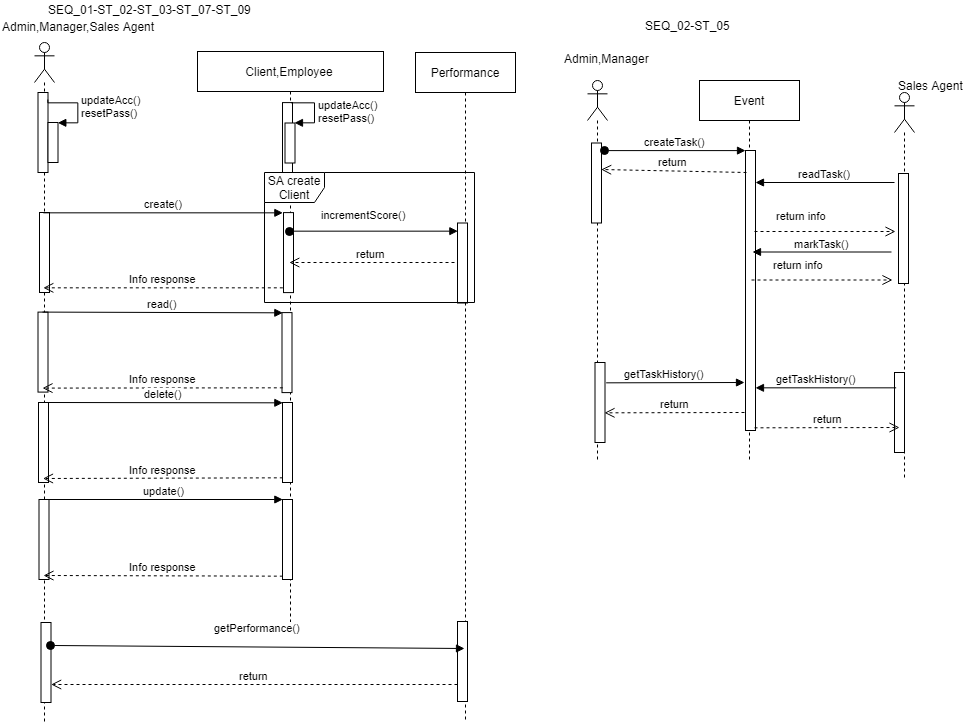

The diagram above was exported from draw.io. Its source (the exported page's mxGraphModel, read from the mxfile embedded in the PNG):
<mxGraphModel dx="4207" dy="1833" grid="1" gridSize="10" guides="1" tooltips="1" connect="1" arrows="1" fold="1" page="1" pageScale="1" pageWidth="850" pageHeight="1100" math="0" shadow="0">
  <root>
    <mxCell id="0" />
    <mxCell id="1" parent="0" />
    <mxCell id="2" value="" style="shape=umlLifeline;participant=umlActor;perimeter=lifelinePerimeter;whiteSpace=wrap;html=1;container=1;collapsible=0;recursiveResize=0;verticalAlign=top;spacingTop=36;labelBackgroundColor=#ffffff;outlineConnect=0;" vertex="1" parent="1">
      <mxGeometry x="18" y="7145" width="20" height="680" as="geometry" />
    </mxCell>
    <mxCell id="3" value="" style="html=1;points=[];perimeter=orthogonalPerimeter;" vertex="1" parent="2">
      <mxGeometry x="3.5" y="50" width="10" height="80" as="geometry" />
    </mxCell>
    <mxCell id="4" value="" style="html=1;points=[];perimeter=orthogonalPerimeter;" vertex="1" parent="2">
      <mxGeometry x="5" y="170" width="10" height="80" as="geometry" />
    </mxCell>
    <mxCell id="5" value="" style="html=1;points=[];perimeter=orthogonalPerimeter;" vertex="1" parent="2">
      <mxGeometry x="6.5" y="580" width="10" height="80" as="geometry" />
    </mxCell>
    <mxCell id="6" value="" style="html=1;points=[];perimeter=orthogonalPerimeter;" vertex="1" parent="1">
      <mxGeometry x="31.5" y="7225" width="10" height="40" as="geometry" />
    </mxCell>
    <mxCell id="7" value="updateAcc()&lt;br&gt;resetPass()&lt;br&gt;" style="edgeStyle=orthogonalEdgeStyle;html=1;align=left;spacingLeft=2;endArrow=block;rounded=0;entryX=1;entryY=0;exitX=0.97;exitY=0.09;exitDx=0;exitDy=0;exitPerimeter=0;" edge="1" source="3" target="6" parent="1">
      <mxGeometry relative="1" as="geometry">
        <mxPoint x="36.5" y="7205" as="sourcePoint" />
        <Array as="points">
          <mxPoint x="31" y="7205" />
          <mxPoint x="62" y="7205" />
          <mxPoint x="62" y="7225" />
        </Array>
      </mxGeometry>
    </mxCell>
    <mxCell id="8" value="Client,Employee" style="shape=umlLifeline;perimeter=lifelinePerimeter;whiteSpace=wrap;html=1;container=1;collapsible=0;recursiveResize=0;outlineConnect=0;" vertex="1" parent="1">
      <mxGeometry x="181" y="7154" width="186" height="571" as="geometry" />
    </mxCell>
    <mxCell id="9" value="" style="html=1;points=[];perimeter=orthogonalPerimeter;" vertex="1" parent="8">
      <mxGeometry x="86" y="161.099609375" width="10" height="80" as="geometry" />
    </mxCell>
    <mxCell id="10" value="" style="html=1;points=[];perimeter=orthogonalPerimeter;" vertex="1" parent="8">
      <mxGeometry x="-159.5" y="260.599609375" width="10" height="80" as="geometry" />
    </mxCell>
    <mxCell id="11" value="" style="html=1;points=[];perimeter=orthogonalPerimeter;" vertex="1" parent="8">
      <mxGeometry x="84.5" y="261.099609375" width="10" height="80" as="geometry" />
    </mxCell>
    <mxCell id="12" value="read()" style="html=1;verticalAlign=bottom;endArrow=block;entryX=0;entryY=0;" edge="1" parent="8" target="11">
      <mxGeometry relative="1" as="geometry">
        <mxPoint x="-155" y="260.599609375" as="sourcePoint" />
      </mxGeometry>
    </mxCell>
    <mxCell id="13" value="Info response" style="html=1;verticalAlign=bottom;endArrow=open;dashed=1;endSize=8;exitX=0;exitY=0.95;" edge="1" parent="8" source="11">
      <mxGeometry relative="1" as="geometry">
        <mxPoint x="-155" y="336.599609375" as="targetPoint" />
      </mxGeometry>
    </mxCell>
    <mxCell id="14" value="" style="html=1;points=[];perimeter=orthogonalPerimeter;" vertex="1" parent="8">
      <mxGeometry x="-159" y="351" width="10" height="80" as="geometry" />
    </mxCell>
    <mxCell id="15" value="" style="html=1;points=[];perimeter=orthogonalPerimeter;" vertex="1" parent="8">
      <mxGeometry x="85" y="351" width="10" height="80" as="geometry" />
    </mxCell>
    <mxCell id="16" value="delete()" style="html=1;verticalAlign=bottom;endArrow=block;entryX=0;entryY=0;" edge="1" parent="8" target="15">
      <mxGeometry relative="1" as="geometry">
        <mxPoint x="-154.5" y="351" as="sourcePoint" />
      </mxGeometry>
    </mxCell>
    <mxCell id="17" value="Info response" style="html=1;verticalAlign=bottom;endArrow=open;dashed=1;endSize=8;exitX=0;exitY=0.95;" edge="1" parent="8" source="15">
      <mxGeometry relative="1" as="geometry">
        <mxPoint x="-154.5" y="427" as="targetPoint" />
      </mxGeometry>
    </mxCell>
    <mxCell id="18" value="" style="html=1;points=[];perimeter=orthogonalPerimeter;" vertex="1" parent="8">
      <mxGeometry x="-158.5" y="448" width="10" height="80" as="geometry" />
    </mxCell>
    <mxCell id="19" value="" style="html=1;points=[];perimeter=orthogonalPerimeter;" vertex="1" parent="8">
      <mxGeometry x="85" y="448" width="10" height="80" as="geometry" />
    </mxCell>
    <mxCell id="20" value="update()" style="html=1;verticalAlign=bottom;endArrow=block;entryX=0;entryY=0;" edge="1" parent="8" target="19">
      <mxGeometry relative="1" as="geometry">
        <mxPoint x="-154" y="448" as="sourcePoint" />
      </mxGeometry>
    </mxCell>
    <mxCell id="21" value="Info response" style="html=1;verticalAlign=bottom;endArrow=open;dashed=1;endSize=8;exitX=0;exitY=0.95;" edge="1" parent="8" source="19">
      <mxGeometry relative="1" as="geometry">
        <mxPoint x="-154" y="524" as="targetPoint" />
      </mxGeometry>
    </mxCell>
    <mxCell id="22" value="" style="html=1;points=[];perimeter=orthogonalPerimeter;" vertex="1" parent="8">
      <mxGeometry x="85" y="51.099609375" width="10" height="80" as="geometry" />
    </mxCell>
    <mxCell id="23" value="" style="html=1;points=[];perimeter=orthogonalPerimeter;" vertex="1" parent="8">
      <mxGeometry x="87.5" y="71.5" width="10" height="40" as="geometry" />
    </mxCell>
    <mxCell id="24" value="updateAcc()&lt;br&gt;resetPass()&lt;br&gt;" style="edgeStyle=orthogonalEdgeStyle;html=1;align=left;spacingLeft=2;endArrow=block;rounded=0;entryX=1;entryY=0;" edge="1" parent="8" target="23">
      <mxGeometry relative="1" as="geometry">
        <mxPoint x="93" y="51.5" as="sourcePoint" />
        <Array as="points">
          <mxPoint x="117.5" y="51.5" />
        </Array>
      </mxGeometry>
    </mxCell>
    <mxCell id="25" value="Admin,Manager,Sales Agent&amp;nbsp;&amp;nbsp;" style="text;html=1;resizable=0;points=[];autosize=1;align=left;verticalAlign=top;spacingTop=-4;" vertex="1" parent="1">
      <mxGeometry x="-16" y="7120" width="170" height="20" as="geometry" />
    </mxCell>
    <mxCell id="26" value="create()" style="html=1;verticalAlign=bottom;endArrow=block;entryX=0;entryY=0;" edge="1" source="2" target="9" parent="1">
      <mxGeometry relative="1" as="geometry">
        <mxPoint x="158" y="7315" as="sourcePoint" />
      </mxGeometry>
    </mxCell>
    <mxCell id="27" value="Info response" style="html=1;verticalAlign=bottom;endArrow=open;dashed=1;endSize=8;exitX=0;exitY=0.95;" edge="1" source="9" target="2" parent="1">
      <mxGeometry relative="1" as="geometry">
        <mxPoint x="158" y="7391" as="targetPoint" />
      </mxGeometry>
    </mxCell>
    <mxCell id="28" value="Admin,Manager" style="text;html=1;resizable=0;points=[];autosize=1;align=left;verticalAlign=top;spacingTop=-4;" vertex="1" parent="1">
      <mxGeometry x="546" y="7152" width="100" height="20" as="geometry" />
    </mxCell>
    <mxCell id="29" value="" style="shape=umlLifeline;participant=umlActor;perimeter=lifelinePerimeter;whiteSpace=wrap;html=1;container=1;collapsible=0;recursiveResize=0;verticalAlign=top;spacingTop=36;labelBackgroundColor=#ffffff;outlineConnect=0;" vertex="1" parent="1">
      <mxGeometry x="571" y="7183" width="20" height="382" as="geometry" />
    </mxCell>
    <mxCell id="30" value="" style="html=1;points=[];perimeter=orthogonalPerimeter;" vertex="1" parent="29">
      <mxGeometry x="4" y="62.5" width="10" height="80" as="geometry" />
    </mxCell>
    <mxCell id="31" value="Event" style="shape=umlLifeline;perimeter=lifelinePerimeter;whiteSpace=wrap;html=1;container=1;collapsible=0;recursiveResize=0;outlineConnect=0;" vertex="1" parent="1">
      <mxGeometry x="683" y="7183" width="100" height="382" as="geometry" />
    </mxCell>
    <mxCell id="32" value="" style="html=1;points=[];perimeter=orthogonalPerimeter;" vertex="1" parent="31">
      <mxGeometry x="46" y="70" width="10" height="280" as="geometry" />
    </mxCell>
    <mxCell id="33" value="createTask()" style="html=1;verticalAlign=bottom;startArrow=oval;endArrow=block;startSize=8;" edge="1" parent="31" target="32">
      <mxGeometry relative="1" as="geometry">
        <mxPoint x="-95" y="70.099609375" as="sourcePoint" />
      </mxGeometry>
    </mxCell>
    <mxCell id="34" value="readTask()" style="html=1;verticalAlign=bottom;endArrow=block;" edge="1" target="32" parent="1">
      <mxGeometry relative="1" as="geometry">
        <mxPoint x="878" y="7285" as="sourcePoint" />
        <mxPoint x="769" y="7285" as="targetPoint" />
      </mxGeometry>
    </mxCell>
    <mxCell id="35" value="return info" style="html=1;verticalAlign=bottom;endArrow=open;dashed=1;endSize=8;exitX=0.9;exitY=0.608;entryX=0.55;entryY=0.435;entryDx=0;entryDy=0;entryPerimeter=0;exitDx=0;exitDy=0;exitPerimeter=0;" edge="1" parent="1">
      <mxGeometry x="-0.3333" y="7" relative="1" as="geometry">
        <mxPoint x="879" y="7334" as="targetPoint" />
        <mxPoint x="738" y="7334" as="sourcePoint" />
        <mxPoint as="offset" />
      </mxGeometry>
    </mxCell>
    <mxCell id="36" value="markTask()" style="html=1;verticalAlign=bottom;endArrow=block;" edge="1" parent="1">
      <mxGeometry relative="1" as="geometry">
        <mxPoint x="875" y="7354.5" as="sourcePoint" />
        <mxPoint x="736" y="7354.5" as="targetPoint" />
      </mxGeometry>
    </mxCell>
    <mxCell id="37" value="return info" style="html=1;verticalAlign=bottom;endArrow=open;dashed=1;endSize=8;exitX=0.9;exitY=0.608;entryX=0.55;entryY=0.435;entryDx=0;entryDy=0;entryPerimeter=0;exitDx=0;exitDy=0;exitPerimeter=0;" edge="1" parent="1">
      <mxGeometry x="-0.3333" y="7" relative="1" as="geometry">
        <mxPoint x="876" y="7382.5" as="targetPoint" />
        <mxPoint x="735" y="7382.5" as="sourcePoint" />
        <mxPoint as="offset" />
      </mxGeometry>
    </mxCell>
    <mxCell id="38" value="getTaskHistory()" style="html=1;verticalAlign=bottom;endArrow=block;exitX=1.11;exitY=0.245;exitDx=0;exitDy=0;exitPerimeter=0;" edge="1" source="40" parent="1">
      <mxGeometry x="-0.1594" relative="1" as="geometry">
        <mxPoint x="622.5" y="7485" as="sourcePoint" />
        <mxPoint x="728" y="7485" as="targetPoint" />
        <mxPoint as="offset" />
      </mxGeometry>
    </mxCell>
    <mxCell id="39" value="return" style="html=1;verticalAlign=bottom;endArrow=open;dashed=1;endSize=8;entryX=0.95;entryY=0.625;entryDx=0;entryDy=0;entryPerimeter=0;" edge="1" target="40" parent="1">
      <mxGeometry relative="1" as="geometry">
        <mxPoint x="598" y="7515" as="targetPoint" />
        <mxPoint x="728" y="7515" as="sourcePoint" />
      </mxGeometry>
    </mxCell>
    <mxCell id="40" value="" style="html=1;points=[];perimeter=orthogonalPerimeter;" vertex="1" parent="1">
      <mxGeometry x="578.5" y="7465" width="10" height="80" as="geometry" />
    </mxCell>
    <mxCell id="41" value="return" style="html=1;verticalAlign=bottom;endArrow=open;dashed=1;endSize=8;entryX=0.98;entryY=0.339;entryDx=0;entryDy=0;entryPerimeter=0;" edge="1" target="30" parent="1">
      <mxGeometry relative="1" as="geometry">
        <mxPoint x="730" y="7275" as="sourcePoint" />
        <mxPoint x="617" y="7274.5" as="targetPoint" />
      </mxGeometry>
    </mxCell>
    <mxCell id="42" value="Performance" style="shape=umlLifeline;perimeter=lifelinePerimeter;whiteSpace=wrap;html=1;container=1;collapsible=0;recursiveResize=0;outlineConnect=0;" vertex="1" parent="1">
      <mxGeometry x="399" y="7155" width="100" height="670" as="geometry" />
    </mxCell>
    <mxCell id="43" value="" style="html=1;points=[];perimeter=orthogonalPerimeter;" vertex="1" parent="42">
      <mxGeometry x="42" y="170.5" width="10" height="80" as="geometry" />
    </mxCell>
    <mxCell id="44" value="incrementScore()" style="html=1;verticalAlign=bottom;startArrow=oval;startFill=1;endArrow=block;startSize=8;entryX=0.06;entryY=0.099;entryDx=0;entryDy=0;entryPerimeter=0;" edge="1" source="8" target="43" parent="1">
      <mxGeometry x="-0.1157" y="8" width="60" relative="1" as="geometry">
        <mxPoint x="297.5" y="7332.5" as="sourcePoint" />
        <mxPoint x="357.5" y="7332.5" as="targetPoint" />
        <mxPoint as="offset" />
      </mxGeometry>
    </mxCell>
    <mxCell id="45" value="return" style="html=1;verticalAlign=bottom;endArrow=open;dashed=1;endSize=8;" edge="1" target="8" parent="1">
      <mxGeometry relative="1" as="geometry">
        <mxPoint x="438" y="7365" as="sourcePoint" />
        <mxPoint x="302.5" y="7365" as="targetPoint" />
      </mxGeometry>
    </mxCell>
    <mxCell id="46" value="" style="html=1;points=[];perimeter=orthogonalPerimeter;" vertex="1" parent="1">
      <mxGeometry x="441" y="7724" width="10" height="80" as="geometry" />
    </mxCell>
    <mxCell id="47" value="getPerformance()" style="html=1;verticalAlign=bottom;startArrow=oval;startFill=1;endArrow=block;startSize=8;exitX=0.99;exitY=0.305;exitDx=0;exitDy=0;exitPerimeter=0;" edge="1" parent="1">
      <mxGeometry y="10" width="60" relative="1" as="geometry">
        <mxPoint x="34" y="7748" as="sourcePoint" />
        <mxPoint x="448" y="7751" as="targetPoint" />
        <mxPoint as="offset" />
      </mxGeometry>
    </mxCell>
    <mxCell id="48" value="return" style="html=1;verticalAlign=bottom;endArrow=open;dashed=1;endSize=8;entryX=0.99;entryY=0.765;entryDx=0;entryDy=0;entryPerimeter=0;" edge="1" source="46" target="5" parent="1">
      <mxGeometry relative="1" as="geometry">
        <mxPoint x="289.5" y="7785" as="sourcePoint" />
        <mxPoint x="209.5" y="7785" as="targetPoint" />
      </mxGeometry>
    </mxCell>
    <mxCell id="49" value="SA create Client" style="shape=umlFrame;whiteSpace=wrap;html=1;" vertex="1" parent="1">
      <mxGeometry x="248" y="7275" width="210" height="130" as="geometry" />
    </mxCell>
    <mxCell id="50" value="" style="shape=umlLifeline;participant=umlActor;perimeter=lifelinePerimeter;whiteSpace=wrap;html=1;container=1;collapsible=0;recursiveResize=0;verticalAlign=top;spacingTop=36;labelBackgroundColor=#ffffff;outlineConnect=0;" vertex="1" parent="1">
      <mxGeometry x="878" y="7195" width="20" height="385" as="geometry" />
    </mxCell>
    <mxCell id="51" value="" style="html=1;points=[];perimeter=orthogonalPerimeter;" vertex="1" parent="50">
      <mxGeometry x="4" y="81" width="10" height="110" as="geometry" />
    </mxCell>
    <mxCell id="52" value="" style="html=1;points=[];perimeter=orthogonalPerimeter;" vertex="1" parent="50">
      <mxGeometry y="280" width="10" height="80" as="geometry" />
    </mxCell>
    <mxCell id="53" value="Sales Agent" style="text;html=1;resizable=0;points=[];autosize=1;align=left;verticalAlign=top;spacingTop=-4;" vertex="1" parent="1">
      <mxGeometry x="880" y="7179" width="80" height="20" as="geometry" />
    </mxCell>
    <mxCell id="54" value="SEQ_01-ST_02-ST_03-ST_07-ST_09" style="text;html=1;resizable=0;points=[];autosize=1;align=left;verticalAlign=top;spacingTop=-4;" vertex="1" parent="1">
      <mxGeometry x="30" y="7103" width="220" height="20" as="geometry" />
    </mxCell>
    <mxCell id="55" value="getTaskHistory()" style="html=1;verticalAlign=bottom;endArrow=block;exitX=0.2;exitY=0.188;exitDx=0;exitDy=0;exitPerimeter=0;" edge="1" source="52" target="32" parent="1">
      <mxGeometry x="0.1348" relative="1" as="geometry">
        <mxPoint x="711.5" y="7570" as="sourcePoint" />
        <mxPoint x="849.5" y="7571" as="targetPoint" />
        <mxPoint as="offset" />
      </mxGeometry>
    </mxCell>
    <mxCell id="56" value="return" style="html=1;verticalAlign=bottom;endArrow=open;dashed=1;endSize=8;exitX=0.957;exitY=0.99;exitDx=0;exitDy=0;exitPerimeter=0;" edge="1" source="32" parent="1">
      <mxGeometry relative="1" as="geometry">
        <mxPoint x="883" y="7530" as="targetPoint" />
        <mxPoint x="852.5" y="7580" as="sourcePoint" />
      </mxGeometry>
    </mxCell>
    <mxCell id="57" value="SEQ_02-ST_05" style="text;html=1;resizable=0;points=[];autosize=1;align=left;verticalAlign=top;spacingTop=-4;" vertex="1" parent="1">
      <mxGeometry x="627" y="7119" width="100" height="20" as="geometry" />
    </mxCell>
  </root>
</mxGraphModel>